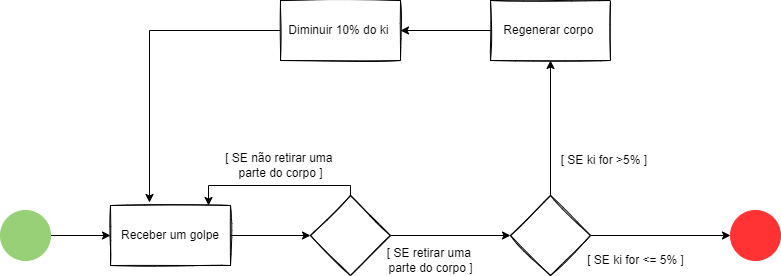

The diagram above was exported from draw.io. Its source (the exported page's mxGraphModel, read from the mxfile embedded in the PNG):
<mxGraphModel dx="1675" dy="553" grid="1" gridSize="10" guides="1" tooltips="1" connect="1" arrows="1" fold="1" page="1" pageScale="1" pageWidth="827" pageHeight="1169" math="0" shadow="0">
  <root>
    <mxCell id="0" />
    <mxCell id="1" parent="0" />
    <mxCell id="R9QRTDCmR4Rxe3dA5_Jc-2" value="" style="edgeStyle=orthogonalEdgeStyle;rounded=0;orthogonalLoop=1;jettySize=auto;html=1;" edge="1" parent="1" source="wcYbqrLfwmA0F75ssLNN-3" target="R9QRTDCmR4Rxe3dA5_Jc-1">
      <mxGeometry relative="1" as="geometry" />
    </mxCell>
    <mxCell id="wcYbqrLfwmA0F75ssLNN-3" value="" style="ellipse;whiteSpace=wrap;html=1;aspect=fixed;sketch=0;fillColor=#97D077;strokeColor=#97D077;shadow=0;" vertex="1" parent="1">
      <mxGeometry x="-790" y="440" width="50" height="50" as="geometry" />
    </mxCell>
    <mxCell id="IU1timzMsBclR4ZDbGct-2" value="" style="edgeStyle=orthogonalEdgeStyle;rounded=0;orthogonalLoop=1;jettySize=auto;html=1;" edge="1" parent="1" source="R9QRTDCmR4Rxe3dA5_Jc-1" target="IU1timzMsBclR4ZDbGct-1">
      <mxGeometry relative="1" as="geometry" />
    </mxCell>
    <mxCell id="R9QRTDCmR4Rxe3dA5_Jc-1" value="Receber um golpe" style="whiteSpace=wrap;html=1;fillColor=none;strokeColor=#000000;sketch=1;shadow=0;" vertex="1" parent="1">
      <mxGeometry x="-680" y="435" width="120" height="60" as="geometry" />
    </mxCell>
    <mxCell id="IU1timzMsBclR4ZDbGct-4" value="" style="edgeStyle=orthogonalEdgeStyle;rounded=0;orthogonalLoop=1;jettySize=auto;html=1;" edge="1" parent="1" source="IU1timzMsBclR4ZDbGct-1" target="IU1timzMsBclR4ZDbGct-3">
      <mxGeometry relative="1" as="geometry" />
    </mxCell>
    <mxCell id="IU1timzMsBclR4ZDbGct-29" style="edgeStyle=orthogonalEdgeStyle;rounded=0;orthogonalLoop=1;jettySize=auto;html=1;entryX=0.817;entryY=0;entryDx=0;entryDy=0;entryPerimeter=0;" edge="1" parent="1" source="IU1timzMsBclR4ZDbGct-1" target="R9QRTDCmR4Rxe3dA5_Jc-1">
      <mxGeometry relative="1" as="geometry">
        <Array as="points">
          <mxPoint x="-440" y="415" />
          <mxPoint x="-582" y="415" />
        </Array>
      </mxGeometry>
    </mxCell>
    <mxCell id="IU1timzMsBclR4ZDbGct-1" value="" style="rhombus;whiteSpace=wrap;html=1;fillColor=none;strokeColor=#000000;sketch=1;shadow=0;" vertex="1" parent="1">
      <mxGeometry x="-480" y="425" width="80" height="80" as="geometry" />
    </mxCell>
    <mxCell id="IU1timzMsBclR4ZDbGct-12" value="" style="edgeStyle=orthogonalEdgeStyle;rounded=0;orthogonalLoop=1;jettySize=auto;html=1;" edge="1" parent="1" source="IU1timzMsBclR4ZDbGct-3" target="IU1timzMsBclR4ZDbGct-11">
      <mxGeometry relative="1" as="geometry" />
    </mxCell>
    <mxCell id="IU1timzMsBclR4ZDbGct-24" value="" style="edgeStyle=orthogonalEdgeStyle;rounded=0;orthogonalLoop=1;jettySize=auto;html=1;" edge="1" parent="1" source="IU1timzMsBclR4ZDbGct-3">
      <mxGeometry relative="1" as="geometry">
        <mxPoint x="-59.99999956733359" y="465" as="targetPoint" />
      </mxGeometry>
    </mxCell>
    <mxCell id="IU1timzMsBclR4ZDbGct-3" value="" style="rhombus;whiteSpace=wrap;html=1;fillColor=none;strokeColor=#000000;sketch=1;shadow=0;" vertex="1" parent="1">
      <mxGeometry x="-280" y="425" width="80" height="80" as="geometry" />
    </mxCell>
    <mxCell id="IU1timzMsBclR4ZDbGct-7" value="[ SE retirar uma &lt;br&gt;parte do corpo ]" style="text;html=1;align=center;verticalAlign=middle;resizable=0;points=[];autosize=1;strokeColor=none;fillColor=none;" vertex="1" parent="1">
      <mxGeometry x="-410" y="475" width="100" height="30" as="geometry" />
    </mxCell>
    <mxCell id="IU1timzMsBclR4ZDbGct-8" value="[ SE não retirar uma &lt;br&gt;parte do corpo ]" style="text;html=1;align=center;verticalAlign=middle;resizable=0;points=[];autosize=1;strokeColor=none;fillColor=none;" vertex="1" parent="1">
      <mxGeometry x="-570" y="380" width="120" height="30" as="geometry" />
    </mxCell>
    <mxCell id="IU1timzMsBclR4ZDbGct-27" value="" style="edgeStyle=orthogonalEdgeStyle;rounded=0;orthogonalLoop=1;jettySize=auto;html=1;" edge="1" parent="1" source="IU1timzMsBclR4ZDbGct-11" target="IU1timzMsBclR4ZDbGct-26">
      <mxGeometry relative="1" as="geometry" />
    </mxCell>
    <mxCell id="IU1timzMsBclR4ZDbGct-11" value="Regenerar corpo&amp;nbsp;" style="whiteSpace=wrap;html=1;fillColor=none;strokeColor=#000000;sketch=1;shadow=0;" vertex="1" parent="1">
      <mxGeometry x="-300" y="230" width="120" height="60" as="geometry" />
    </mxCell>
    <mxCell id="IU1timzMsBclR4ZDbGct-13" value="[ SE ki for &amp;gt;5% ]&amp;nbsp;" style="text;html=1;align=center;verticalAlign=middle;resizable=0;points=[];autosize=1;strokeColor=none;fillColor=none;" vertex="1" parent="1">
      <mxGeometry x="-240" y="380" width="110" height="20" as="geometry" />
    </mxCell>
    <mxCell id="IU1timzMsBclR4ZDbGct-14" value="[ SE ki for &amp;lt;= 5% ]" style="text;html=1;align=center;verticalAlign=middle;resizable=0;points=[];autosize=1;strokeColor=none;fillColor=none;" vertex="1" parent="1">
      <mxGeometry x="-210" y="480" width="110" height="20" as="geometry" />
    </mxCell>
    <mxCell id="IU1timzMsBclR4ZDbGct-25" value="" style="ellipse;whiteSpace=wrap;html=1;aspect=fixed;sketch=0;fillColor=#FF3333;strokeColor=#FF3333;shadow=0;" vertex="1" parent="1">
      <mxGeometry x="-60" y="440" width="50" height="50" as="geometry" />
    </mxCell>
    <mxCell id="IU1timzMsBclR4ZDbGct-30" style="edgeStyle=orthogonalEdgeStyle;rounded=0;orthogonalLoop=1;jettySize=auto;html=1;entryX=0.325;entryY=-0.05;entryDx=0;entryDy=0;entryPerimeter=0;" edge="1" parent="1" source="IU1timzMsBclR4ZDbGct-26" target="R9QRTDCmR4Rxe3dA5_Jc-1">
      <mxGeometry relative="1" as="geometry" />
    </mxCell>
    <mxCell id="IU1timzMsBclR4ZDbGct-26" value="Diminuir 10% do ki&amp;nbsp;" style="whiteSpace=wrap;html=1;fillColor=none;strokeColor=#000000;sketch=1;shadow=0;" vertex="1" parent="1">
      <mxGeometry x="-510" y="230" width="120" height="60" as="geometry" />
    </mxCell>
  </root>
</mxGraphModel>